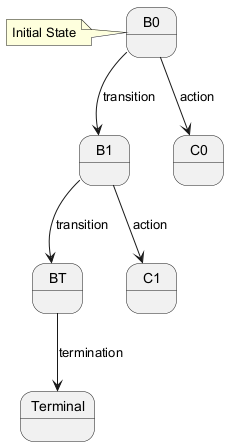

The diagram above was rendered by PlantUML. Its source (embedded in the PNG):
@startuml
state B0
state B1
state BT
state C0
state C1
state Terminal
B0 --> B1 : transition
B1 --> BT : transition
B0 --> C0 : action
B1 --> C1 : action
BT --> Terminal : termination
note left of B0 : Initial State
@enduml